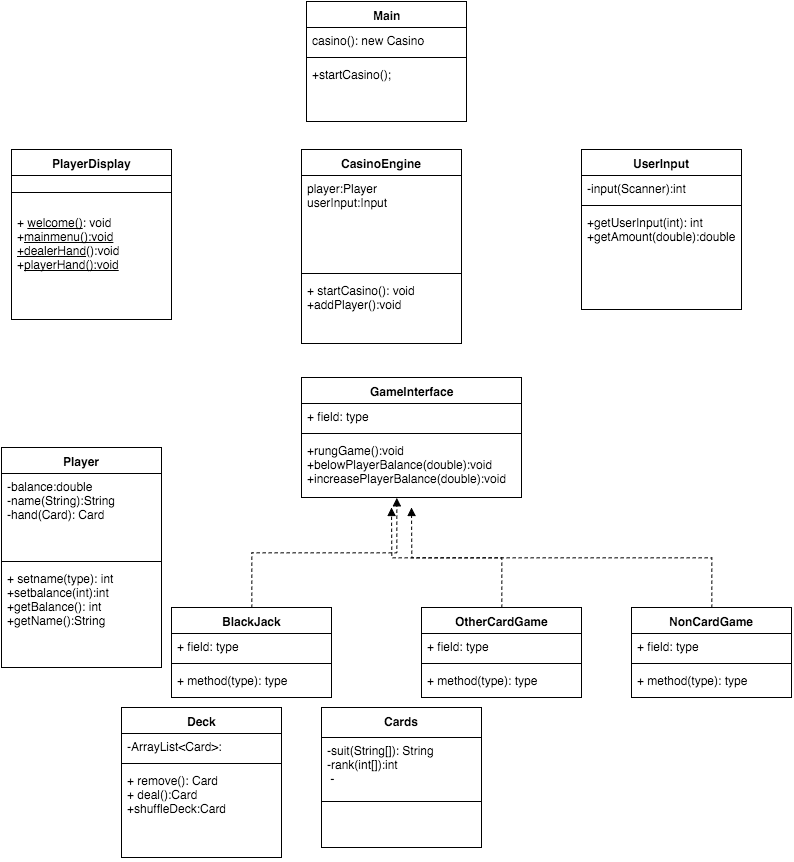

The diagram above was exported from draw.io. Its source (the exported page's mxGraphModel, read from the mxfile embedded in the PNG):
<mxGraphModel dx="858" dy="1563" grid="1" gridSize="10" guides="1" tooltips="1" connect="1" arrows="1" fold="1" page="1" pageScale="1" pageWidth="850" pageHeight="1100" background="#ffffff" math="0" shadow="0">
  <root>
    <mxCell id="0" />
    <mxCell id="1" parent="0" />
    <mxCell id="2" value="Main" style="swimlane;html=1;fontStyle=1;align=center;verticalAlign=top;childLayout=stackLayout;horizontal=1;startSize=26;horizontalStack=0;resizeParent=1;resizeLast=0;collapsible=1;marginBottom=0;swimlaneFillColor=#ffffff;" vertex="1" parent="1">
      <mxGeometry x="345" y="-26" width="160" height="120" as="geometry" />
    </mxCell>
    <mxCell id="3" value="casino(): new Casino" style="text;html=1;strokeColor=none;fillColor=none;align=left;verticalAlign=top;spacingLeft=4;spacingRight=4;whiteSpace=wrap;overflow=hidden;rotatable=0;points=[[0,0.5],[1,0.5]];portConstraint=eastwest;" vertex="1" parent="2">
      <mxGeometry y="26" width="160" height="26" as="geometry" />
    </mxCell>
    <mxCell id="4" value="" style="line;html=1;strokeWidth=1;fillColor=none;align=left;verticalAlign=middle;spacingTop=-1;spacingLeft=3;spacingRight=3;rotatable=0;labelPosition=right;points=[];portConstraint=eastwest;" vertex="1" parent="2">
      <mxGeometry y="52" width="160" height="8" as="geometry" />
    </mxCell>
    <mxCell id="5" value="+startCasino();" style="text;html=1;strokeColor=none;fillColor=none;align=left;verticalAlign=top;spacingLeft=4;spacingRight=4;whiteSpace=wrap;overflow=hidden;rotatable=0;points=[[0,0.5],[1,0.5]];portConstraint=eastwest;" vertex="1" parent="2">
      <mxGeometry y="60" width="160" height="60" as="geometry" />
    </mxCell>
    <mxCell id="7" value="PlayerDisplay" style="swimlane;html=1;fontStyle=1;align=center;verticalAlign=top;childLayout=stackLayout;horizontal=1;startSize=26;horizontalStack=0;resizeParent=1;resizeLast=0;collapsible=1;marginBottom=0;swimlaneFillColor=#ffffff;" vertex="1" parent="1">
      <mxGeometry x="50" y="122" width="160" height="170" as="geometry" />
    </mxCell>
    <mxCell id="9" value="" style="line;html=1;strokeWidth=1;fillColor=none;align=left;verticalAlign=middle;spacingTop=-1;spacingLeft=3;spacingRight=3;rotatable=0;labelPosition=right;points=[];portConstraint=eastwest;" vertex="1" parent="7">
      <mxGeometry y="26" width="160" height="34" as="geometry" />
    </mxCell>
    <mxCell id="10" value="+ &lt;u&gt;welcome()&lt;/u&gt;: void&lt;div&gt;+&lt;u&gt;mainmenu():void&lt;/u&gt;&lt;/div&gt;&lt;div&gt;&lt;u&gt;+dealerHand&lt;/u&gt;():void&lt;/div&gt;&lt;div&gt;+&lt;u&gt;playerHand():void&lt;/u&gt;&lt;/div&gt;&lt;div&gt;&lt;br&gt;&lt;/div&gt;" style="text;html=1;strokeColor=none;fillColor=none;align=left;verticalAlign=top;spacingLeft=4;spacingRight=4;whiteSpace=wrap;overflow=hidden;rotatable=0;points=[[0,0.5],[1,0.5]];portConstraint=eastwest;" vertex="1" parent="7">
      <mxGeometry y="60" width="160" height="94" as="geometry" />
    </mxCell>
    <mxCell id="15" value="UserInput" style="swimlane;html=1;fontStyle=1;align=center;verticalAlign=top;childLayout=stackLayout;horizontal=1;startSize=26;horizontalStack=0;resizeParent=1;resizeLast=0;collapsible=1;marginBottom=0;swimlaneFillColor=#ffffff;" vertex="1" parent="1">
      <mxGeometry x="620" y="122" width="160" height="160" as="geometry" />
    </mxCell>
    <mxCell id="16" value="-input(Scanner):int" style="text;html=1;strokeColor=none;fillColor=none;align=left;verticalAlign=top;spacingLeft=4;spacingRight=4;whiteSpace=wrap;overflow=hidden;rotatable=0;points=[[0,0.5],[1,0.5]];portConstraint=eastwest;" vertex="1" parent="15">
      <mxGeometry y="26" width="160" height="26" as="geometry" />
    </mxCell>
    <mxCell id="17" value="" style="line;html=1;strokeWidth=1;fillColor=none;align=left;verticalAlign=middle;spacingTop=-1;spacingLeft=3;spacingRight=3;rotatable=0;labelPosition=right;points=[];portConstraint=eastwest;" vertex="1" parent="15">
      <mxGeometry y="52" width="160" height="8" as="geometry" />
    </mxCell>
    <mxCell id="18" value="+getUserInput(int): int&lt;div&gt;+getAmount(double):double&lt;/div&gt;&lt;div&gt;&lt;br&gt;&lt;/div&gt;" style="text;html=1;strokeColor=none;fillColor=none;align=left;verticalAlign=top;spacingLeft=4;spacingRight=4;whiteSpace=wrap;overflow=hidden;rotatable=0;points=[[0,0.5],[1,0.5]];portConstraint=eastwest;" vertex="1" parent="15">
      <mxGeometry y="60" width="160" height="50" as="geometry" />
    </mxCell>
    <mxCell id="19" value="Cards&lt;div&gt;&lt;br&gt;&lt;/div&gt;" style="swimlane;html=1;fontStyle=1;align=center;verticalAlign=top;childLayout=stackLayout;horizontal=1;startSize=30;horizontalStack=0;resizeParent=1;resizeLast=0;collapsible=1;marginBottom=0;swimlaneFillColor=#ffffff;" vertex="1" parent="1">
      <mxGeometry x="360" y="680" width="160" height="140" as="geometry" />
    </mxCell>
    <mxCell id="20" value="-suit(String[]): String&lt;div&gt;-rank(int[]):int&lt;br&gt;&lt;div&gt;&amp;nbsp;-&lt;/div&gt;&lt;/div&gt;" style="text;html=1;strokeColor=none;fillColor=none;align=left;verticalAlign=top;spacingLeft=4;spacingRight=4;whiteSpace=wrap;overflow=hidden;rotatable=0;points=[[0,0.5],[1,0.5]];portConstraint=eastwest;" vertex="1" parent="19">
      <mxGeometry y="30" width="160" height="60" as="geometry" />
    </mxCell>
    <mxCell id="21" value="" style="line;html=1;strokeWidth=1;fillColor=none;align=left;verticalAlign=middle;spacingTop=-1;spacingLeft=3;spacingRight=3;rotatable=0;labelPosition=right;points=[];portConstraint=eastwest;" vertex="1" parent="19">
      <mxGeometry y="90" width="160" height="8" as="geometry" />
    </mxCell>
    <mxCell id="23" value="Deck&lt;div&gt;&lt;br&gt;&lt;/div&gt;" style="swimlane;html=1;fontStyle=1;align=center;verticalAlign=top;childLayout=stackLayout;horizontal=1;startSize=26;horizontalStack=0;resizeParent=1;resizeLast=0;collapsible=1;marginBottom=0;swimlaneFillColor=#ffffff;" vertex="1" parent="1">
      <mxGeometry x="160" y="680" width="160" height="150" as="geometry" />
    </mxCell>
    <mxCell id="24" value="-ArrayList&amp;lt;Card&amp;gt;:" style="text;html=1;strokeColor=none;fillColor=none;align=left;verticalAlign=top;spacingLeft=4;spacingRight=4;whiteSpace=wrap;overflow=hidden;rotatable=0;points=[[0,0.5],[1,0.5]];portConstraint=eastwest;" vertex="1" parent="23">
      <mxGeometry y="26" width="160" height="26" as="geometry" />
    </mxCell>
    <mxCell id="25" value="" style="line;html=1;strokeWidth=1;fillColor=none;align=left;verticalAlign=middle;spacingTop=-1;spacingLeft=3;spacingRight=3;rotatable=0;labelPosition=right;points=[];portConstraint=eastwest;" vertex="1" parent="23">
      <mxGeometry y="52" width="160" height="8" as="geometry" />
    </mxCell>
    <mxCell id="26" value="+ remove(): Card&lt;div&gt;+ deal():Card&lt;/div&gt;&lt;div&gt;+shuffleDeck:Card&lt;/div&gt;" style="text;html=1;strokeColor=none;fillColor=none;align=left;verticalAlign=top;spacingLeft=4;spacingRight=4;whiteSpace=wrap;overflow=hidden;rotatable=0;points=[[0,0.5],[1,0.5]];portConstraint=eastwest;" vertex="1" parent="23">
      <mxGeometry y="60" width="160" height="90" as="geometry" />
    </mxCell>
    <mxCell id="87" style="edgeStyle=orthogonalEdgeStyle;rounded=0;html=1;exitX=0.5;exitY=0;entryX=0.433;entryY=1.011;entryPerimeter=0;jettySize=auto;orthogonalLoop=1;dashed=1;endArrow=block;endFill=1;" edge="1" parent="1" source="27" target="85">
      <mxGeometry relative="1" as="geometry" />
    </mxCell>
    <mxCell id="27" value="BlackJack" style="swimlane;html=1;fontStyle=1;align=center;verticalAlign=top;childLayout=stackLayout;horizontal=1;startSize=26;horizontalStack=0;resizeParent=1;resizeLast=0;collapsible=1;marginBottom=0;swimlaneFillColor=#ffffff;" vertex="1" parent="1">
      <mxGeometry x="210" y="580" width="160" height="90" as="geometry" />
    </mxCell>
    <mxCell id="28" value="+ field: type" style="text;html=1;strokeColor=none;fillColor=none;align=left;verticalAlign=top;spacingLeft=4;spacingRight=4;whiteSpace=wrap;overflow=hidden;rotatable=0;points=[[0,0.5],[1,0.5]];portConstraint=eastwest;" vertex="1" parent="27">
      <mxGeometry y="26" width="160" height="26" as="geometry" />
    </mxCell>
    <mxCell id="29" value="" style="line;html=1;strokeWidth=1;fillColor=none;align=left;verticalAlign=middle;spacingTop=-1;spacingLeft=3;spacingRight=3;rotatable=0;labelPosition=right;points=[];portConstraint=eastwest;" vertex="1" parent="27">
      <mxGeometry y="52" width="160" height="8" as="geometry" />
    </mxCell>
    <mxCell id="30" value="+ method(type): type" style="text;html=1;strokeColor=none;fillColor=none;align=left;verticalAlign=top;spacingLeft=4;spacingRight=4;whiteSpace=wrap;overflow=hidden;rotatable=0;points=[[0,0.5],[1,0.5]];portConstraint=eastwest;" vertex="1" parent="27">
      <mxGeometry y="60" width="160" height="26" as="geometry" />
    </mxCell>
    <mxCell id="95" style="edgeStyle=orthogonalEdgeStyle;rounded=0;html=1;exitX=0.5;exitY=0;dashed=1;endArrow=block;endFill=1;jettySize=auto;orthogonalLoop=1;" edge="1" parent="1" source="31">
      <mxGeometry relative="1" as="geometry">
        <mxPoint x="430" y="480" as="targetPoint" />
      </mxGeometry>
    </mxCell>
    <mxCell id="31" value="OtherCardGame" style="swimlane;html=1;fontStyle=1;align=center;verticalAlign=top;childLayout=stackLayout;horizontal=1;startSize=26;horizontalStack=0;resizeParent=1;resizeLast=0;collapsible=1;marginBottom=0;swimlaneFillColor=#ffffff;" vertex="1" parent="1">
      <mxGeometry x="460" y="580" width="160" height="90" as="geometry" />
    </mxCell>
    <mxCell id="32" value="+ field: type" style="text;html=1;strokeColor=none;fillColor=none;align=left;verticalAlign=top;spacingLeft=4;spacingRight=4;whiteSpace=wrap;overflow=hidden;rotatable=0;points=[[0,0.5],[1,0.5]];portConstraint=eastwest;" vertex="1" parent="31">
      <mxGeometry y="26" width="160" height="26" as="geometry" />
    </mxCell>
    <mxCell id="33" value="" style="line;html=1;strokeWidth=1;fillColor=none;align=left;verticalAlign=middle;spacingTop=-1;spacingLeft=3;spacingRight=3;rotatable=0;labelPosition=right;points=[];portConstraint=eastwest;" vertex="1" parent="31">
      <mxGeometry y="52" width="160" height="8" as="geometry" />
    </mxCell>
    <mxCell id="34" value="+ method(type): type" style="text;html=1;strokeColor=none;fillColor=none;align=left;verticalAlign=top;spacingLeft=4;spacingRight=4;whiteSpace=wrap;overflow=hidden;rotatable=0;points=[[0,0.5],[1,0.5]];portConstraint=eastwest;" vertex="1" parent="31">
      <mxGeometry y="60" width="160" height="26" as="geometry" />
    </mxCell>
    <mxCell id="35" value="&lt;div&gt;Player&lt;/div&gt;" style="swimlane;html=1;fontStyle=1;align=center;verticalAlign=top;childLayout=stackLayout;horizontal=1;startSize=26;horizontalStack=0;resizeParent=1;resizeLast=0;collapsible=1;marginBottom=0;swimlaneFillColor=#ffffff;" vertex="1" parent="1">
      <mxGeometry x="40" y="420" width="160" height="220" as="geometry" />
    </mxCell>
    <mxCell id="36" value="-balance:double&lt;div&gt;&lt;span&gt;-name(String):String&lt;/span&gt;&lt;br&gt;&lt;/div&gt;&lt;div&gt;&lt;span&gt;-hand(Card): Card&lt;/span&gt;&lt;/div&gt;" style="text;html=1;strokeColor=none;fillColor=none;align=left;verticalAlign=top;spacingLeft=4;spacingRight=4;whiteSpace=wrap;overflow=hidden;rotatable=0;points=[[0,0.5],[1,0.5]];portConstraint=eastwest;" vertex="1" parent="35">
      <mxGeometry y="26" width="160" height="84" as="geometry" />
    </mxCell>
    <mxCell id="37" value="" style="line;html=1;strokeWidth=1;fillColor=none;align=left;verticalAlign=middle;spacingTop=-1;spacingLeft=3;spacingRight=3;rotatable=0;labelPosition=right;points=[];portConstraint=eastwest;" vertex="1" parent="35">
      <mxGeometry y="110" width="160" height="8" as="geometry" />
    </mxCell>
    <mxCell id="38" value="+ setname(type): int&lt;div&gt;+setbalance(int):int&lt;/div&gt;&lt;div&gt;+getBalance(): int&lt;/div&gt;&lt;div&gt;+getName():String&lt;/div&gt;" style="text;html=1;strokeColor=none;fillColor=none;align=left;verticalAlign=top;spacingLeft=4;spacingRight=4;whiteSpace=wrap;overflow=hidden;rotatable=0;points=[[0,0.5],[1,0.5]];portConstraint=eastwest;" vertex="1" parent="35">
      <mxGeometry y="118" width="160" height="102" as="geometry" />
    </mxCell>
    <mxCell id="96" style="edgeStyle=orthogonalEdgeStyle;rounded=0;html=1;exitX=0.5;exitY=0;dashed=1;endArrow=block;endFill=1;jettySize=auto;orthogonalLoop=1;" edge="1" parent="1" source="39">
      <mxGeometry relative="1" as="geometry">
        <mxPoint x="450" y="480" as="targetPoint" />
      </mxGeometry>
    </mxCell>
    <mxCell id="39" value="NonCardGame" style="swimlane;html=1;fontStyle=1;align=center;verticalAlign=top;childLayout=stackLayout;horizontal=1;startSize=26;horizontalStack=0;resizeParent=1;resizeLast=0;collapsible=1;marginBottom=0;swimlaneFillColor=#ffffff;" vertex="1" parent="1">
      <mxGeometry x="670" y="580" width="160" height="90" as="geometry" />
    </mxCell>
    <mxCell id="40" value="+ field: type" style="text;html=1;strokeColor=none;fillColor=none;align=left;verticalAlign=top;spacingLeft=4;spacingRight=4;whiteSpace=wrap;overflow=hidden;rotatable=0;points=[[0,0.5],[1,0.5]];portConstraint=eastwest;" vertex="1" parent="39">
      <mxGeometry y="26" width="160" height="26" as="geometry" />
    </mxCell>
    <mxCell id="41" value="" style="line;html=1;strokeWidth=1;fillColor=none;align=left;verticalAlign=middle;spacingTop=-1;spacingLeft=3;spacingRight=3;rotatable=0;labelPosition=right;points=[];portConstraint=eastwest;" vertex="1" parent="39">
      <mxGeometry y="52" width="160" height="8" as="geometry" />
    </mxCell>
    <mxCell id="42" value="+ method(type): type" style="text;html=1;strokeColor=none;fillColor=none;align=left;verticalAlign=top;spacingLeft=4;spacingRight=4;whiteSpace=wrap;overflow=hidden;rotatable=0;points=[[0,0.5],[1,0.5]];portConstraint=eastwest;" vertex="1" parent="39">
      <mxGeometry y="60" width="160" height="26" as="geometry" />
    </mxCell>
    <mxCell id="43" style="edgeStyle=orthogonalEdgeStyle;rounded=0;html=1;exitX=0.5;exitY=0;entryX=0.5;entryY=0;jettySize=auto;orthogonalLoop=1;" edge="1" parent="1" source="7" target="7">
      <mxGeometry relative="1" as="geometry" />
    </mxCell>
    <mxCell id="46" style="edgeStyle=orthogonalEdgeStyle;rounded=0;html=1;exitX=0.5;exitY=0;entryX=0.5;entryY=0;jettySize=auto;orthogonalLoop=1;" edge="1" parent="1" source="19" target="19">
      <mxGeometry relative="1" as="geometry" />
    </mxCell>
    <mxCell id="49" style="edgeStyle=orthogonalEdgeStyle;rounded=0;html=1;exitX=0.5;exitY=1;entryX=0.5;entryY=1;jettySize=auto;orthogonalLoop=1;" edge="1" parent="1" source="15" target="15">
      <mxGeometry relative="1" as="geometry" />
    </mxCell>
    <mxCell id="60" value="CasinoEngine" style="swimlane;html=1;fontStyle=1;align=center;verticalAlign=top;childLayout=stackLayout;horizontal=1;startSize=26;horizontalStack=0;resizeParent=1;resizeLast=0;collapsible=1;marginBottom=0;swimlaneFillColor=#ffffff;" vertex="1" parent="1">
      <mxGeometry x="340" y="122" width="160" height="194" as="geometry" />
    </mxCell>
    <mxCell id="61" value="player:Player&lt;div&gt;userInput:Input&lt;/div&gt;&lt;div&gt;&lt;br&gt;&lt;/div&gt;" style="text;html=1;strokeColor=none;fillColor=none;align=left;verticalAlign=top;spacingLeft=4;spacingRight=4;whiteSpace=wrap;overflow=hidden;rotatable=0;points=[[0,0.5],[1,0.5]];portConstraint=eastwest;" vertex="1" parent="60">
      <mxGeometry y="26" width="160" height="94" as="geometry" />
    </mxCell>
    <mxCell id="62" value="" style="line;html=1;strokeWidth=1;fillColor=none;align=left;verticalAlign=middle;spacingTop=-1;spacingLeft=3;spacingRight=3;rotatable=0;labelPosition=right;points=[];portConstraint=eastwest;" vertex="1" parent="60">
      <mxGeometry y="120" width="160" height="8" as="geometry" />
    </mxCell>
    <mxCell id="63" value="+ startCasino(): void&lt;div&gt;&lt;div&gt;+addPlayer():void&lt;/div&gt;&lt;div&gt;&lt;br&gt;&lt;/div&gt;&lt;/div&gt;" style="text;html=1;strokeColor=none;fillColor=none;align=left;verticalAlign=top;spacingLeft=4;spacingRight=4;whiteSpace=wrap;overflow=hidden;rotatable=0;points=[[0,0.5],[1,0.5]];portConstraint=eastwest;" vertex="1" parent="60">
      <mxGeometry y="128" width="160" height="42" as="geometry" />
    </mxCell>
    <mxCell id="82" value="GameInterface" style="swimlane;html=1;fontStyle=1;align=center;verticalAlign=top;childLayout=stackLayout;horizontal=1;startSize=26;horizontalStack=0;resizeParent=1;resizeLast=0;collapsible=1;marginBottom=0;swimlaneFillColor=#ffffff;" vertex="1" parent="1">
      <mxGeometry x="340" y="350" width="220" height="120" as="geometry" />
    </mxCell>
    <mxCell id="83" value="+ field: type" style="text;html=1;strokeColor=none;fillColor=none;align=left;verticalAlign=top;spacingLeft=4;spacingRight=4;whiteSpace=wrap;overflow=hidden;rotatable=0;points=[[0,0.5],[1,0.5]];portConstraint=eastwest;" vertex="1" parent="82">
      <mxGeometry y="26" width="220" height="26" as="geometry" />
    </mxCell>
    <mxCell id="84" value="" style="line;html=1;strokeWidth=1;fillColor=none;align=left;verticalAlign=middle;spacingTop=-1;spacingLeft=3;spacingRight=3;rotatable=0;labelPosition=right;points=[];portConstraint=eastwest;" vertex="1" parent="82">
      <mxGeometry y="52" width="220" height="8" as="geometry" />
    </mxCell>
    <mxCell id="85" value="+rungGame():void&lt;div&gt;+belowPlayerBalance(double):void&lt;/div&gt;&lt;div&gt;+increasePlayerBalance(double):void&lt;/div&gt;" style="text;html=1;strokeColor=none;fillColor=none;align=left;verticalAlign=top;spacingLeft=4;spacingRight=4;whiteSpace=wrap;overflow=hidden;rotatable=0;points=[[0,0.5],[1,0.5]];portConstraint=eastwest;" vertex="1" parent="82">
      <mxGeometry y="60" width="220" height="60" as="geometry" />
    </mxCell>
  </root>
</mxGraphModel>